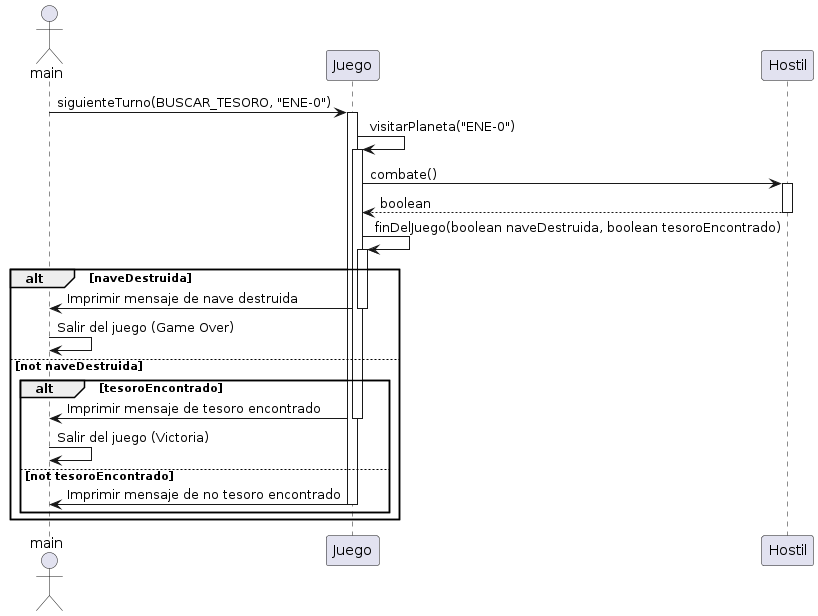

The diagram above was rendered by PlantUML. Its source (embedded in the PNG):
@startuml
actor main
participant Juego
participant Hostil

main -> Juego: siguienteTurno(BUSCAR_TESORO, "ENE-0")
activate Juego
Juego -> Juego: visitarPlaneta("ENE-0")
activate Juego
Juego -> Hostil: combate()
activate Hostil
Hostil --> Juego: boolean
deactivate Hostil
Juego -> Juego: finDelJuego(boolean naveDestruida, boolean tesoroEncontrado)
activate Juego
alt naveDestruida
    Juego -> main: Imprimir mensaje de nave destruida
    deactivate Juego
    main -> main: Salir del juego (Game Over)
else not naveDestruida
    alt tesoroEncontrado
        Juego -> main: Imprimir mensaje de tesoro encontrado
        deactivate Juego
        main -> main: Salir del juego (Victoria)
    else not tesoroEncontrado
        Juego -> main: Imprimir mensaje de no tesoro encontrado
        deactivate Juego
    end
end
deactivate Juego
@enduml